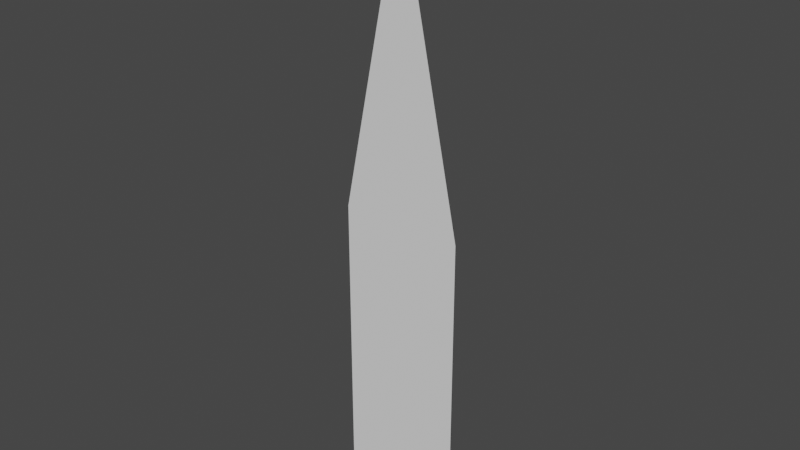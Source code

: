 # Source: botw_grass_blade.blend  (saved by Blender 3.5.10; exported with 4.5.12 LTS)
import bpy
from mathutils import Matrix  # noqa: F401  (used for matrix-valued properties, if any)

bpy.ops.wm.read_factory_settings(use_empty=True)
scene = bpy.context.scene
scene.name = 'Scene'

# ---- collections
col_collection = bpy.data.collections.new('Collection'); scene.collection.children.link(col_collection)

# ---- world
world_world = bpy.data.worlds.new('World'); scene.world = world_world
world_world.use_nodes = True; world_world.node_tree.nodes.clear()
_N = world_world.node_tree.nodes; _L = world_world.node_tree.links
n0 = _N.new('ShaderNodeOutputWorld'); n0.name = 'World Output'; n0.location = (300, 300)
n1 = _N.new('ShaderNodeBackground'); n1.name = 'Background'; n1.location = (10, 300)
n1.inputs[0].default_value = (0.05088, 0.05088, 0.05088, 1.0)
_L.new(n1.outputs[0], n0.inputs[0])
n0.is_active_output = True
world_world.color = (0.05088, 0.05088, 0.05088)
world_world.use_sun_shadow = False
world_world.sun_shadow_jitter_overblur = 0.0

# ---- meshes
me_plane = bpy.data.meshes.new('Plane')
me_plane.from_pydata([(-0.1254, 4.371e-08, 0.002217), (0.1254, 4.371e-08, 0.002217), (0.0, -4.371e-08, 1.21), (-0.1254, 0.0, 0.6061), (0.1254, 0.0, 0.6061)], [], [(3, 4, 2), (0, 1, 4, 3)])
_uv = me_plane.uv_layers.new(name='UVMap')
_uv.uv.foreach_set('vector', [0.0, 0.5, 1.0, 0.5, 0.5, 1.0, 0.0, 0.0, 1.0, 0.0, 1.0, 0.5, 0.0, 0.5])
me_plane.update()

# ---- objects
ob_plane = bpy.data.objects.new('Plane', me_plane)

# ---- transforms, parenting, visibility, modifiers, constraints
ob_plane.location = (0.0, 0.0, 0.0)

# ---- collection membership
col_collection.objects.link(ob_plane)

# ---- scene / render settings (as saved in the file)
scene.frame_start = 1; scene.frame_end = 250; scene.frame_set(1)
scene.render.engine = 'BLENDER_EEVEE_NEXT'
scene.cycles.sampling_pattern = 'TABULATED_SOBOL'
scene.view_settings.view_transform = 'Filmic'
bpy.context.view_layer.update()

# ---- added for rendering (the .blend has no active camera and no usable light): camera, sun
cam_auto = bpy.data.cameras.new('AutoCamera')
cam_auto.lens = 50.0
cam_auto.sensor_width = 36.0
cam_auto.clip_end = 1000.0
ob_auto_camera = bpy.data.objects.new('AutoCamera', cam_auto)
scene.collection.objects.link(ob_auto_camera)
ob_auto_camera.location = (1.14131, -1.36957, 1.51915)
ob_auto_camera.rotation_euler = (1.09748, -7.21219e-08, 0.694738)
scene.camera = ob_auto_camera
light_auto_sun = bpy.data.lights.new('AutoSun', 'SUN')
light_auto_sun.energy = 3.0
light_auto_sun.angle = 0.0523599
ob_auto_sun = bpy.data.objects.new('AutoSun', light_auto_sun)
scene.collection.objects.link(ob_auto_sun)
ob_auto_sun.rotation_euler = (0.872665, 0.174533, 0.523599)
bpy.context.view_layer.update()
